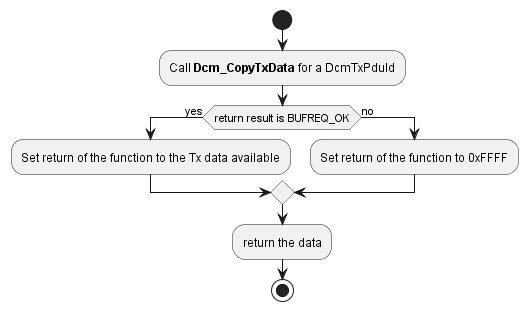

The diagram above was rendered by PlantUML. Its source (embedded in the PNG):
@startuml "diagram_DoIP_MemToPbuf.png"
start
	:Call **Dcm_CopyTxData** for a DcmTxPduId;
	if (return result is BUFREQ_OK) then (yes)
		:Set return of the function to the Tx data available;
	else (no)
		:Set return of the function to 0xFFFF;
	endif
	:return the data; 
stop
@enduml